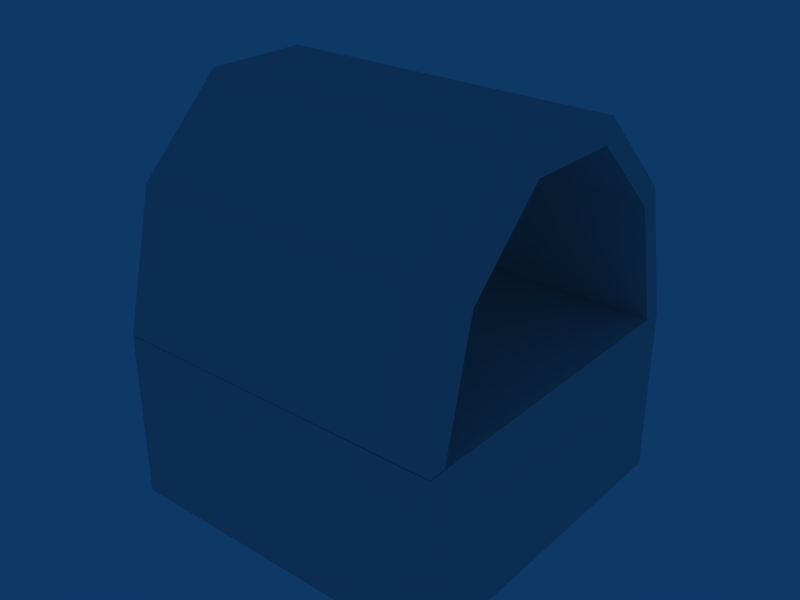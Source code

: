 # Source: p_tube_big_h.blend  (saved by Blender 2.49.0; exported with 4.5.12 LTS)
import bpy
from mathutils import Matrix  # noqa: F401  (used for matrix-valued properties, if any)

bpy.ops.wm.read_factory_settings(use_empty=True)
scene = bpy.context.scene
scene.name = 'Scene'

# ---- collections
col_collection_1 = bpy.data.collections.new('Collection 1'); scene.collection.children.link(col_collection_1)

# ---- world
world_world = bpy.data.worlds.new('World'); scene.world = world_world
world_world.color = (0.05656, 0.2208, 0.4)
world_world.use_sun_shadow = False
world_world.sun_shadow_jitter_overblur = 0.0
world_world.cycles.sampling_method = 'MANUAL'
world_world.cycles.sample_map_resolution = 256

# ---- meshes
me_cylinder = bpy.data.meshes.new('Cylinder')
me_cylinder.from_pydata([(1.0, 0.001517, -1.0), (0.8099, -0.5866, -1.0), (0.3105, -0.9506, -1.0), (-0.3076, -0.9515, -1.0), (-0.8081, -0.589, -1.0), (-1.0, -0.001517, -1.0), (1.0, 0.001516, 1.0), (0.8099, -0.5866, 1.0), (0.3105, -0.9506, 1.0), (-0.3076, -0.9515, 1.0), (-0.8081, -0.589, 1.0), (-1.0, -0.001515, 1.0), (-0.8955, -0.001359, -0.9974), (-0.8955, -0.001356, 0.9974), (-0.7237, -0.5275, -0.9974), (-0.7237, -0.5275, 0.9974), (-0.2754, -0.8521, -0.9974), (-0.2754, -0.8521, 0.9974), (0.278, -0.8513, -0.9974), (0.278, -0.8513, 0.9974), (0.7253, -0.5253, -0.9974), (0.7253, -0.5253, 0.9974), (0.8955, 0.001359, -0.9974), (0.8955, 0.001358, 0.9974)], [], [(0, 6, 7, 1), (1, 7, 8, 2), (2, 8, 9, 3), (3, 9, 10, 4), (4, 10, 11, 5), (12, 13, 15, 14), (14, 15, 17, 16), (16, 17, 19, 18), (18, 19, 21, 20), (20, 21, 23, 22), (0, 1, 20, 22), (1, 2, 18, 20), (2, 3, 16, 18), (3, 4, 14, 16), (4, 5, 12, 14), (6, 23, 21, 7), (7, 21, 19, 8), (8, 19, 17, 9), (9, 17, 15, 10), (10, 15, 13, 11)])
_uv = me_cylinder.uv_layers.new(name='UVTex')
_uv.uv.foreach_set('vector', [0.1548, 0.1548, 0.8452, 0.1548, 0.8452, 0.8452, 0.1548, 0.8452, 0.1548, 0.1548, 0.8452, 0.1548, 0.8452, 0.8452, 0.1548, 0.8452, 0.1548, 0.1548, 0.8452, 0.1548, 0.8452, 0.8452, 0.1548, 0.8452, 0.1548, 0.1548, 0.8452, 0.1548, 0.8452, 0.8452, 0.1548, 0.8452, 0.1548, 0.1548, 0.8452, 0.1548, 0.8452, 0.8452, 0.1548, 0.8452, 0.1548, 0.1548, 0.8452, 0.1548, 0.8452, 0.8452, 0.1548, 0.8452, 0.1548, 0.1548, 0.8452, 0.1548, 0.8452, 0.8452, 0.1548, 0.8452, 0.1548, 0.1548, 0.8452, 0.1548, 0.8452, 0.8452, 0.1548, 0.8452, 0.1548, 0.1548, 0.8452, 0.1548, 0.8452, 0.8452, 0.1548, 0.8452, 0.1548, 0.1548, 0.8452, 0.1548, 0.8452, 0.8452, 0.1548, 0.8452, 0.1548, 0.1548, 0.8452, 0.1548, 0.8452, 0.8452, 0.1548, 0.8452, 0.1548, 0.1548, 0.8452, 0.1548, 0.8452, 0.8452, 0.1548, 0.8452, 0.1548, 0.1548, 0.8452, 0.1548, 0.8452, 0.8452, 0.1548, 0.8452, 0.1548, 0.1548, 0.8452, 0.1548, 0.8452, 0.8452, 0.1548, 0.8452, 0.1548, 0.1548, 0.8452, 0.1548, 0.8452, 0.8452, 0.1548, 0.8452, 0.1548, 0.1548, 0.8452, 0.1548, 0.8452, 0.8452, 0.1548, 0.8452, 0.1548, 0.1548, 0.8452, 0.1548, 0.8452, 0.8452, 0.1548, 0.8452, 0.1548, 0.1548, 0.8452, 0.1548, 0.8452, 0.8452, 0.1548, 0.8452, 0.1548, 0.1548, 0.8452, 0.1548, 0.8452, 0.8452, 0.1548, 0.8452, 0.1548, 0.1548, 0.8452, 0.1548, 0.8452, 0.8452, 0.1548, 0.8452])
me_cylinder.use_remesh_preserve_volume = False
me_cylinder.use_remesh_preserve_attributes = False
me_cylinder.use_mirror_vertex_groups = False
me_cylinder.update()
me_cube = bpy.data.meshes.new('Cube')
me_cube.from_pydata([(1.0, 1.0, -1.0), (1.0, -1.0, -1.0), (-1.0, -1.0, -1.0), (-1.0, 1.0, -1.0), (1.0, 1.0, 0.0), (1.0, -1.0, 0.0), (-1.0, -1.0, 0.0), (-1.0, 1.0, 0.0)], [], [(4, 7, 6, 5), (0, 4, 5, 1), (1, 5, 6, 2), (2, 6, 7, 3), (4, 0, 3, 7)])
_uv = me_cube.uv_layers.new(name='UVTex')
_uv.uv.foreach_set('vector', [0.0, 0.0, 1.0, 0.0, 1.0, 1.0, 0.0, 1.0, 0.0, 0.0, 0.5195, 0.0, 0.5195, 1.0, 0.0, 1.0, 0.0, 0.0, 0.5195, 0.0, 0.5195, 1.0, 0.0, 1.0, 0.0, 0.0, 0.5195, 0.0, 0.5195, 1.0, 0.0, 1.0, 0.0, 0.0, 0.5195, 0.0, 0.5195, 1.0, 0.0, 1.0])
me_cube.use_remesh_preserve_volume = False
me_cube.use_remesh_preserve_attributes = False
me_cube.use_mirror_vertex_groups = False
me_cube.update()

# ---- objects
ob_cylinder = bpy.data.objects.new('Cylinder', me_cylinder)
ob_cube = bpy.data.objects.new('Cube', me_cube)

# ---- transforms, parenting, visibility, modifiers, constraints
ob_cylinder.location = (0.0, 0.0, 0.0)
ob_cylinder.rotation_euler = (-1.571, -2.22e-16, -4.712)
ob_cylinder.scale = (1.0, 1.357, 1.0)
ob_cylinder.lock_rotations_4d = False
ob_cylinder.empty_display_type = 'ARROWS'
ob_cylinder.lineart.crease_threshold = 0.0
ob_cube.location = (0.0, 0.0, 0.0)
ob_cube.lock_rotations_4d = False
ob_cube.empty_display_type = 'ARROWS'
ob_cube.lineart.crease_threshold = 0.0

# ---- collection membership
col_collection_1.objects.link(ob_cylinder)
col_collection_1.objects.link(ob_cube)

# ---- scene / render settings (as saved in the file)
scene.frame_start = 1; scene.frame_end = 250; scene.frame_set(1)
scene.render.engine = 'BLENDER_EEVEE_NEXT'
scene.render.image_settings.file_format = 'JPEG'
scene.render.image_settings.color_mode = 'RGB'
scene.render.image_settings.compression = 90
scene.render.resolution_x = 800
scene.render.resolution_y = 600
scene.render.pixel_aspect_x = 100.0
scene.render.pixel_aspect_y = 100.0
scene.render.fps = 25
scene.render.dither_intensity = 0.0
scene.render.use_compositing = False
scene.render.use_sequencer = False
scene.render.bake_margin = 2
scene.render.bake_bias = 0.0
scene.render.use_stamp_time = False
scene.render.use_stamp_date = False
scene.render.use_stamp_frame = False
scene.render.use_stamp_camera = False
scene.render.use_stamp_scene = False
scene.render.use_stamp_filename = False
scene.render.use_stamp_render_time = False
scene.render.stamp_font_size = 0
scene.cycles.use_denoising = False
scene.cycles.samples = 10
scene.cycles.sampling_pattern = 'TABULATED_SOBOL'
scene.cycles.light_sampling_threshold = 0.0
scene.cycles.use_adaptive_sampling = False
scene.cycles.use_light_tree = False
scene.cycles.blur_glossy = 0.0
scene.cycles.volume_bounces = 1
scene.cycles.pixel_filter_type = 'GAUSSIAN'
scene.cycles.sample_clamp_indirect = 0.0
scene.view_settings.view_transform = 'Raw'
bpy.context.view_layer.update()

# ---- added for rendering (the .blend has no active camera): camera
cam_auto = bpy.data.cameras.new('AutoCamera')
cam_auto.lens = 50.0
cam_auto.sensor_width = 36.0
cam_auto.clip_end = 1000.0
ob_auto_camera = bpy.data.objects.new('AutoCamera', cam_auto)
scene.collection.objects.link(ob_auto_camera)
ob_auto_camera.location = (3.36794, -4.04153, 2.84006)
ob_auto_camera.rotation_euler = (1.09748, -7.21219e-08, 0.694738)
scene.camera = ob_auto_camera
bpy.context.view_layer.update()
